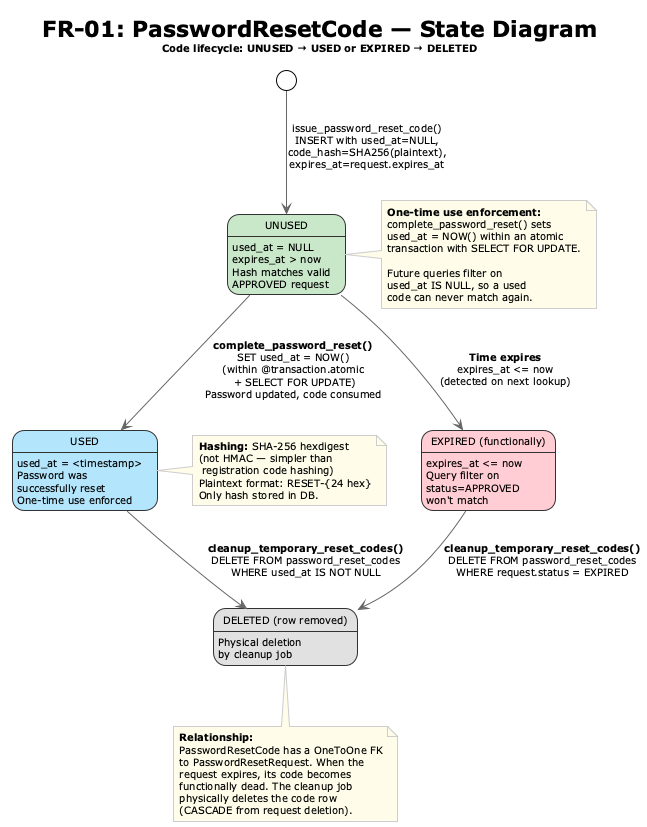

The diagram above was rendered by PlantUML. Its source (embedded in the PNG):
@startuml
!theme plain
skinparam stateBorderColor #333
skinparam stateBackgroundColor #FAFAFA
skinparam stateFontSize 12
skinparam arrowColor #666
skinparam defaultFontSize 10
skinparam noteBackgroundColor #FEFCE8
skinparam noteBorderColor #CCC

title **FR-01: PasswordResetCode — State Diagram**\n<size:10>Code lifecycle: UNUSED → USED or EXPIRED → DELETED</size>

state "UNUSED" as unused #C8E6C9 {
  unused : used_at = NULL
  unused : expires_at > now
  unused : Hash matches valid
  unused :  APPROVED request
}

state "USED" as used #B3E5FC {
  used : used_at = <timestamp>
  used : Password was
  used :  successfully reset
  used : One-time use enforced
}

state "EXPIRED (functionally)" as expired #FFCDD2 {
  expired : expires_at <= now
  expired : Query filter on
  expired :  status=APPROVED
  expired :  won't match
}

state "DELETED (row removed)" as deleted #E0E0E0 {
  deleted : Physical deletion
  deleted : by cleanup job
}

[*] --> unused : issue_password_reset_code()\nINSERT with used_at=NULL,\ncode_hash=SHA256(plaintext),\nexpires_at=request.expires_at

unused --> used : **complete_password_reset()**\nSET used_at = NOW()\n(within @transaction.atomic\n + SELECT FOR UPDATE)\nPassword updated, code consumed

unused --> expired : **Time expires**\nexpires_at <= now\n(detected on next lookup)

used --> deleted : **cleanup_temporary_reset_codes()**\nDELETE FROM password_reset_codes\nWHERE used_at IS NOT NULL

expired --> deleted : **cleanup_temporary_reset_codes()**\nDELETE FROM password_reset_codes\nWHERE request.status = EXPIRED

note right of unused
  **One-time use enforcement:**
  complete_password_reset() sets
  used_at = NOW() within an atomic
  transaction with SELECT FOR UPDATE.

  Future queries filter on
  used_at IS NULL, so a used
  code can never match again.
end note

note right of used
  **Hashing:** SHA-256 hexdigest
  (not HMAC — simpler than
   registration code hashing)
  Plaintext format: RESET-{24 hex}
  Only hash stored in DB.
end note

note bottom of deleted
  **Relationship:**
  PasswordResetCode has a OneToOne FK
  to PasswordResetRequest. When the
  request expires, its code becomes
  functionally dead. The cleanup job
  physically deletes the code row
  (CASCADE from request deletion).
end note

@enduml